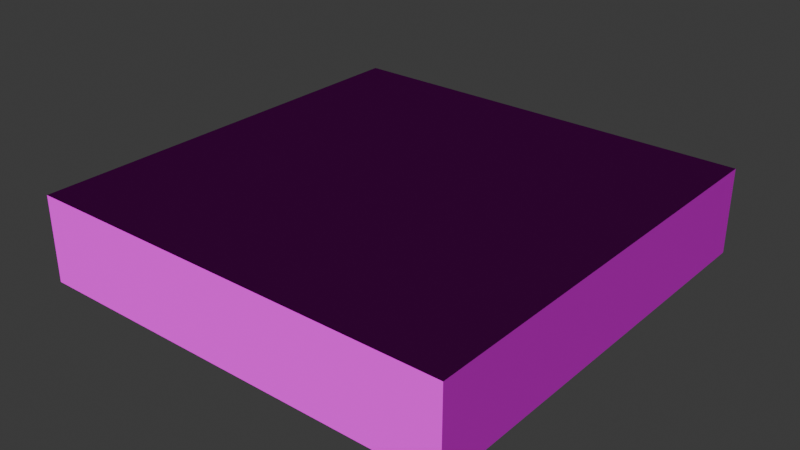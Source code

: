 # Source: Base.blend  (saved by Blender 5.1.30; exported with 4.5.12 LTS)
import bpy
from mathutils import Matrix  # noqa: F401  (used for matrix-valued properties, if any)

bpy.ops.wm.read_factory_settings(use_empty=True)
scene = bpy.context.scene
scene.name = 'Scene'

# ---- collections
col_collection = bpy.data.collections.new('Collection'); scene.collection.children.link(col_collection)

# ---- images (referenced by path relative to the original .blend; pixels are not part of the script)
import os
ASSET_DIR = os.environ.get("B2B_ASSET_DIR", "")  # directory of the original .blend (textures are referenced by path, not embedded)
HERE = os.path.dirname(os.path.abspath(__file__))  # packed textures are extracted next to this script under _unpacked/

def load_image(name, relpath, width, height, colorspace="sRGB"):
    """Load a texture the original file referenced (path relative to the .blend, or extracted next to this script)."""
    p = next((c for c in (os.path.join(HERE, relpath), os.path.join(ASSET_DIR, relpath)) if relpath and os.path.exists(c)), "")
    if p:
        img = bpy.data.images.load(p, check_existing=True)
        img.name = name
    else:  # same state as the original file: an image datablock whose file is absent (Cycles renders it pink)
        img = bpy.data.images.new(name, width, height)
        img.source = "FILE"
        img.filepath = "//" + (relpath or name)
    img.colorspace_settings.name = colorspace
    return img
img_stone_2_c_png = load_image('stone_2_c.png', 'stone_2_c.png', 1024, 1024, 'sRGB')
img_normalmap_png = load_image('NormalMap.png', 'NormalMap.png', 1024, 1024, 'sRGB')

# ---- materials (node trees are filled in below, after node groups)
mat_x = bpy.data.materials.new('マテリアル')

# ---- material node trees
mat_x.use_nodes = True; mat_x.node_tree.nodes.clear()
_N = mat_x.node_tree.nodes; _L = mat_x.node_tree.links
n0 = _N.new('ShaderNodeBsdfPrincipled'); n0.name = 'プリンシプルBSDF'; n0.location = (-101, 185)
n0.inputs[2].default_value = 1.0
n0.inputs[3].default_value = 1.0
n1 = _N.new('ShaderNodeOutputMaterial'); n1.name = 'マテリアル出力'; n1.location = (388, 224)
n2 = _N.new('ShaderNodeTexImage'); n2.name = '画像テクスチャ'; n2.location = (-568, 234)
n2.image = img_stone_2_c_png
n3 = _N.new('ShaderNodeTexImage'); n3.name = '画像テクスチャ.001'; n3.location = (-574, -118)
n3.image = img_normalmap_png
n4 = _N.new('ShaderNodeNormalMap'); n4.name = 'ノーマルマップ'; n4.location = (-243, -156)
_L.new(n0.outputs[0], n1.inputs[0])
_L.new(n2.outputs[0], n0.inputs[0])
_L.new(n4.outputs[0], n0.inputs[5])
_L.new(n3.outputs[0], n4.inputs[1])
n1.is_active_output = True

# ---- world
world_world = bpy.data.worlds.new('World'); scene.world = world_world
world_world.use_nodes = True; world_world.node_tree.nodes.clear()
_N = world_world.node_tree.nodes; _L = world_world.node_tree.links
n0 = _N.new('ShaderNodeOutputWorld'); n0.name = 'World Output'; n0.location = (200, 100)
n1 = _N.new('ShaderNodeBackground'); n1.name = 'Background'; n1.location = (-200, 100)
n1.inputs[0].default_value = (0.05088, 0.05088, 0.05088, 1.0)
_L.new(n1.outputs[0], n0.inputs[0])
n0.is_active_output = True
world_world.color = (0.05088, 0.05088, 0.05088)
world_world.sun_shadow_jitter_overblur = 0.0

# ---- meshes
me_x = bpy.data.meshes.new('立方体')
me_x.from_pydata([(-5.001, -5.001, -2.005), (-5.001, -5.001, -0.004474), (-5.001, 5.001, -2.005), (-5.001, 5.001, -0.004474), (5.001, -5.001, -2.005), (5.001, -5.001, -0.004474), (5.001, 5.001, -2.005), (5.001, 5.001, -0.004474)], [], [(0, 1, 3, 2), (2, 3, 7, 6), (6, 7, 5, 4), (4, 5, 1, 0), (2, 6, 4, 0), (7, 3, 1, 5)])
_uv = me_x.uv_layers.new(name='UVマップ')
_uv.uv.foreach_set('vector', [0.003065, -1.97, 0.9969, -1.97, 0.9969, -0.9763, 0.003065, -0.9763, 0.003065, -0.9763, 0.9969, -0.9763, 0.9969, 0.01758, 0.003065, 0.01758, 0.003065, 0.01758, 0.9969, 0.01758, 0.9969, 1.011, 0.003065, 1.011, 0.003065, 1.011, 0.9969, 1.011, 0.9969, 2.005, 0.003065, 2.005, -0.9908, 0.01758, 0.003065, 0.01758, 0.003065, 1.011, -0.9908, 1.011, 0.9969, 0.01758, 1.991, 0.01758, 1.991, 1.011, 0.9969, 1.011])
me_x.materials.append(mat_x)
me_x.update()

# ---- objects
ob_x = bpy.data.objects.new('立方体', me_x)

# ---- transforms, parenting, visibility, modifiers, constraints
ob_x.location = (0.0, 0.0, 0.0)

# ---- collection membership
col_collection.objects.link(ob_x)

# ---- scene / render settings (as saved in the file)
scene.frame_start = 1; scene.frame_end = 250; scene.frame_set(1)
scene.render.engine = 'BLENDER_EEVEE_NEXT'
scene.render.bake_bias = 0.0
scene.render.bake_samples = 0
scene.cycles.sampling_pattern = 'TABULATED_SOBOL'
scene.eevee.use_volume_custom_range = False
bpy.context.view_layer.update()

# ---- added for rendering (the .blend has no active camera and no usable light): camera, sun
cam_auto = bpy.data.cameras.new('AutoCamera')
cam_auto.lens = 50.0
cam_auto.sensor_width = 36.0
cam_auto.clip_end = 1000.0
ob_auto_camera = bpy.data.objects.new('AutoCamera', cam_auto)
scene.collection.objects.link(ob_auto_camera)
ob_auto_camera.location = (13.2171, -15.8605, 9.56901)
ob_auto_camera.rotation_euler = (1.09748, -7.21219e-08, 0.694738)
scene.camera = ob_auto_camera
light_auto_sun = bpy.data.lights.new('AutoSun', 'SUN')
light_auto_sun.energy = 3.0
light_auto_sun.angle = 0.0523599
ob_auto_sun = bpy.data.objects.new('AutoSun', light_auto_sun)
scene.collection.objects.link(ob_auto_sun)
ob_auto_sun.rotation_euler = (0.872665, 0.174533, 0.523599)
bpy.context.view_layer.update()
